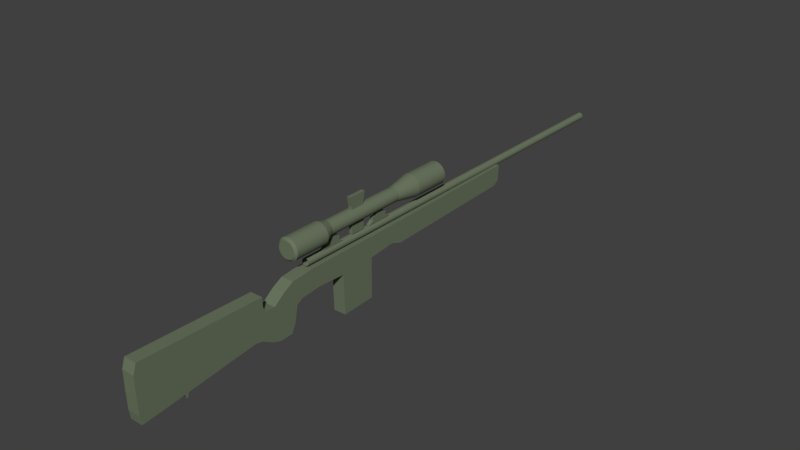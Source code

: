 # Source: sniper.blend  (saved by Blender 2.77.0; exported with 4.5.12 LTS)
import bpy
from mathutils import Matrix  # noqa: F401  (used for matrix-valued properties, if any)

bpy.ops.wm.read_factory_settings(use_empty=True)
scene = bpy.context.scene
scene.name = 'Scene'

# ---- collections
col_collection_1 = bpy.data.collections.new('Collection 1'); scene.collection.children.link(col_collection_1)

# ---- materials (node trees are filled in below, after node groups)
mat_snipermat = bpy.data.materials.new('sniperMAT')
mat_snipermat.alpha_threshold = 0.0
mat_snipermat.use_transparent_shadow = False
mat_snipermat.diffuse_color = (0.1496, 0.1845, 0.119, 1.0)
mat_snipermat.roughness = 0.5

# ---- material node trees

# ---- world
world_world = bpy.data.worlds.new('World'); scene.world = world_world
world_world.color = (0.05088, 0.05088, 0.05088)
world_world.use_sun_shadow = False
world_world.sun_shadow_jitter_overblur = 0.0
world_world.cycles.sampling_method = 'MANUAL'

# ---- meshes
me_plane = bpy.data.meshes.new('Plane')
me_plane.from_pydata([(-1.022, -1.011, 0.09235), (-0.2452, -1.029, 0.09235), (-0.9859, 0.7627, 0.09235), (-0.4285, 0.6219, 0.09235), (-0.6226, -1.054, 0.09235), (-0.8872, -1.055, 0.09235), (-0.372, -1.047, 0.09235), (-0.2525, -0.42, 0.09235), (-0.2533, -0.401, 0.09235), (-0.3079, -0.4391, 0.09235), (-0.3156, -0.3816, 0.09235), (-0.3164, 0.8891, 0.09235), (-0.8466, 0.7669, 0.09235), (-0.4076, 0.7274, 0.09235), (-0.2807, 1.205, 0.09235), (-0.7815, 0.8115, 0.09235), (-0.2718, 1.022, 0.09235), (-0.891, 1.107, 0.09235), (-0.7688, 0.9463, 0.09235), (-0.4059, 1.264, 0.09235), (-0.6822, 1.393, 0.09235), (-0.9693, 1.253, 0.09235), (-0.6284, 1.309, 0.09235), (-0.7113, 1.699, 0.09235), (-0.9985, 1.559, 0.09235), (-0.687, 2.112, 0.09235), (-1.003, 2.108, 0.09235), (-0.7065, 2.637, 0.09235), (-1.003, 2.642, 0.09235), (-0.1089, 2.127, 0.09235), (-0.1283, 2.632, 0.09235), (-0.7453, 3.035, 0.09235), (-1.008, 3.041, 0.09235), (-0.687, 3.196, 0.09235), (-1.008, 3.201, 0.09235), (-0.755, 5.275, 0.09235), (-1.037, 5.368, 0.09235), (-0.8185, 5.355, 0.09235), (-1.471, 1.265, -2.118e-07), (-1.469, 1.265, 0.0238), (-1.462, 1.265, 0.04668), (-1.45, 1.265, 0.06777), (-1.435, 1.265, 0.08626), (-1.417, 1.265, 0.1014), (-1.396, 1.265, 0.1127), (-1.373, 1.265, 0.1196), (-1.349, 1.265, 0.122), (-1.325, 1.265, 0.1196), (-1.302, 1.265, 0.1127), (-1.281, 1.265, 0.1014), (-1.263, 1.265, 0.08626), (-1.247, 1.265, 0.06777), (-1.236, 1.265, 0.04668), (-1.229, 1.265, 0.0238), (-1.227, 1.265, -2.409e-07), (-1.229, 1.265, -0.0238), (-1.236, 1.265, -0.04668), (-1.247, 1.265, -0.06777), (-1.263, 1.265, -0.08626), (-1.281, 1.265, -0.1014), (-1.302, 1.265, -0.1127), (-1.325, 1.265, -0.1196), (-1.349, 1.265, -0.122), (-1.373, 1.265, -0.1196), (-1.396, 1.265, -0.1127), (-1.417, 1.265, -0.1014), (-1.435, 1.265, -0.08626), (-1.45, 1.265, -0.06777), (-1.462, 1.265, -0.04668), (-1.469, 1.265, -0.0238), (-1.504, 1.294, -2.146e-07), (-1.501, 1.294, 0.03026), (-1.492, 1.294, 0.05936), (-1.478, 1.294, 0.08618), (-1.459, 1.294, 0.1097), (-1.435, 1.294, 0.129), (-1.408, 1.294, 0.1433), (-1.379, 1.294, 0.1521), (-1.349, 1.294, 0.1551), (-1.319, 1.294, 0.1521), (-1.29, 1.294, 0.1433), (-1.263, 1.294, 0.129), (-1.239, 1.294, 0.1097), (-1.22, 1.294, 0.08618), (-1.206, 1.294, 0.05936), (-1.197, 1.294, 0.03026), (-1.194, 1.294, -2.515e-07), (-1.197, 1.294, -0.03026), (-1.206, 1.294, -0.05936), (-1.22, 1.294, -0.08618), (-1.239, 1.294, -0.1097), (-1.263, 1.294, -0.129), (-1.29, 1.294, -0.1433), (-1.319, 1.294, -0.1521), (-1.349, 1.294, -0.1551), (-1.379, 1.294, -0.1521), (-1.408, 1.294, -0.1433), (-1.435, 1.294, -0.129), (-1.459, 1.294, -0.1097), (-1.478, 1.294, -0.08618), (-1.492, 1.294, -0.05936), (-1.501, 1.294, -0.03026), (-1.504, 1.809, -2.146e-07), (-1.501, 1.809, 0.03026), (-1.492, 1.809, 0.05936), (-1.478, 1.809, 0.08618), (-1.459, 1.809, 0.1097), (-1.435, 1.809, 0.129), (-1.408, 1.809, 0.1433), (-1.379, 1.809, 0.1521), (-1.349, 1.809, 0.1551), (-1.319, 1.809, 0.1521), (-1.29, 1.809, 0.1433), (-1.263, 1.809, 0.129), (-1.239, 1.809, 0.1097), (-1.22, 1.809, 0.08618), (-1.206, 1.809, 0.05936), (-1.197, 1.809, 0.03026), (-1.194, 1.809, -2.515e-07), (-1.197, 1.809, -0.03026), (-1.206, 1.809, -0.05936), (-1.22, 1.809, -0.08618), (-1.239, 1.809, -0.1097), (-1.263, 1.809, -0.129), (-1.29, 1.809, -0.1433), (-1.319, 1.809, -0.1521), (-1.349, 1.809, -0.1551), (-1.379, 1.809, -0.1521), (-1.408, 1.809, -0.1433), (-1.435, 1.809, -0.129), (-1.459, 1.809, -0.1097), (-1.478, 1.809, -0.08618), (-1.492, 1.809, -0.05936), (-1.501, 1.809, -0.03026), (-1.466, 1.936, -2.116e-07), (-1.464, 1.936, 0.01999), (-1.458, 1.936, 0.03922), (-1.449, 1.936, 0.05693), (-1.436, 1.936, 0.07246), (-1.42, 1.936, 0.0852), (-1.403, 1.936, 0.09467), (-1.383, 1.936, 0.1005), (-1.363, 1.936, 0.1025), (-1.343, 1.936, 0.1005), (-1.324, 1.936, 0.09467), (-1.307, 1.936, 0.0852), (-1.291, 1.936, 0.07246), (-1.278, 1.936, 0.05693), (-1.269, 1.936, 0.03922), (-1.263, 1.936, 0.01999), (-1.261, 1.936, -2.36e-07), (-1.263, 1.936, -0.01999), (-1.269, 1.936, -0.03922), (-1.278, 1.936, -0.05693), (-1.291, 1.936, -0.07246), (-1.307, 1.936, -0.08521), (-1.324, 1.936, -0.09467), (-1.343, 1.936, -0.1005), (-1.363, 1.936, -0.1025), (-1.383, 1.936, -0.1005), (-1.403, 1.936, -0.09467), (-1.42, 1.936, -0.0852), (-1.436, 1.936, -0.07246), (-1.449, 1.936, -0.05693), (-1.458, 1.936, -0.03922), (-1.464, 1.936, -0.01999), (-1.466, 3.16, -2.116e-07), (-1.464, 3.16, 0.01999), (-1.458, 3.16, 0.03922), (-1.449, 3.16, 0.05693), (-1.436, 3.16, 0.07246), (-1.42, 3.16, 0.0852), (-1.403, 3.16, 0.09467), (-1.383, 3.16, 0.1005), (-1.363, 3.16, 0.1025), (-1.343, 3.16, 0.1005), (-1.324, 3.16, 0.09467), (-1.307, 3.16, 0.0852), (-1.291, 3.16, 0.07246), (-1.278, 3.16, 0.05693), (-1.269, 3.16, 0.03922), (-1.263, 3.16, 0.01999), (-1.261, 3.16, -2.36e-07), (-1.263, 3.16, -0.01999), (-1.269, 3.16, -0.03922), (-1.278, 3.16, -0.05693), (-1.291, 3.16, -0.07246), (-1.307, 3.16, -0.08521), (-1.324, 3.16, -0.09467), (-1.343, 3.16, -0.1005), (-1.363, 3.16, -0.1025), (-1.383, 3.16, -0.1005), (-1.403, 3.16, -0.09467), (-1.42, 3.16, -0.0852), (-1.436, 3.16, -0.07246), (-1.449, 3.16, -0.05693), (-1.458, 3.16, -0.03922), (-1.464, 3.16, -0.01999), (-1.526, 3.505, -2.169e-07), (-1.523, 3.505, 0.03179), (-1.514, 3.505, 0.06235), (-1.499, 3.505, 0.09052), (-1.479, 3.505, 0.1152), (-1.454, 3.505, 0.1355), (-1.426, 3.505, 0.1505), (-1.395, 3.505, 0.1598), (-1.363, 3.505, 0.1629), (-1.332, 3.505, 0.1598), (-1.301, 3.505, 0.1505), (-1.273, 3.505, 0.1355), (-1.248, 3.505, 0.1152), (-1.228, 3.505, 0.09052), (-1.213, 3.505, 0.06235), (-1.204, 3.505, 0.03179), (-1.201, 3.505, -2.557e-07), (-1.204, 3.505, -0.03179), (-1.213, 3.505, -0.06235), (-1.228, 3.505, -0.09052), (-1.248, 3.505, -0.1152), (-1.273, 3.505, -0.1355), (-1.301, 3.505, -0.1505), (-1.332, 3.505, -0.1598), (-1.363, 3.505, -0.1629), (-1.395, 3.505, -0.1598), (-1.426, 3.505, -0.1505), (-1.454, 3.505, -0.1355), (-1.479, 3.505, -0.1152), (-1.499, 3.505, -0.09052), (-1.514, 3.505, -0.06235), (-1.523, 3.505, -0.03179), (-1.526, 4.03, -2.169e-07), (-1.523, 4.03, 0.03179), (-1.514, 4.03, 0.06235), (-1.499, 4.03, 0.09052), (-1.479, 4.03, 0.1152), (-1.454, 4.03, 0.1355), (-1.426, 4.03, 0.1505), (-1.395, 4.03, 0.1598), (-1.363, 4.03, 0.1629), (-1.332, 4.03, 0.1598), (-1.301, 4.03, 0.1505), (-1.273, 4.03, 0.1355), (-1.248, 4.03, 0.1152), (-1.228, 4.03, 0.09052), (-1.213, 4.03, 0.06235), (-1.204, 4.03, 0.03179), (-1.201, 4.03, -2.557e-07), (-1.204, 4.03, -0.03179), (-1.213, 4.03, -0.06235), (-1.228, 4.03, -0.09052), (-1.248, 4.03, -0.1152), (-1.273, 4.03, -0.1355), (-1.301, 4.03, -0.1505), (-1.332, 4.03, -0.1598), (-1.363, 4.03, -0.1629), (-1.395, 4.03, -0.1598), (-1.426, 4.03, -0.1505), (-1.454, 4.03, -0.1355), (-1.479, 4.03, -0.1152), (-1.499, 4.03, -0.09052), (-1.514, 4.03, -0.06235), (-1.523, 4.03, -0.03179), (-1.502, 2.352, 0.03239), (-1.124, 2.355, 0.03239), (-1.502, 2.564, 0.03239), (-1.124, 2.567, 0.03239), (-1.633, 2.321, 0.03239), (-1.633, 2.594, 0.03239), (-1.167, 2.743, 0.03239), (-1.121, 2.672, 0.03239), (-1.171, 2.976, 0.03239), (-1.124, 3.043, 0.03239), (-1.211, 2.743, 0.03239), (-1.215, 2.976, 0.03239), (-1.31, 2.811, 0.03239), (-1.212, 2.811, 0.03239), (-1.214, 2.931, 0.03239), (-1.312, 2.931, 0.03239), (-1.157, 1.89, 0.03239), (-1.104, 1.819, 0.03239), (-1.161, 2.122, 0.03239), (-1.11, 2.189, 0.03239), (-1.201, 1.89, 0.03239), (-1.205, 2.122, 0.03239), (-1.3, 1.958, 0.03239), (-1.202, 1.958, 0.03239), (-1.204, 2.077, 0.03239), (-1.302, 2.077, 0.03239), (-1.009, 1.561, -1.659e-07), (-1.01, 1.561, -0.01064), (-1.013, 1.561, -0.02087), (-1.018, 1.561, -0.03029), (-1.025, 1.561, -0.03856), (-1.033, 1.561, -0.04534), (-1.042, 1.561, -0.05038), (-1.052, 1.561, -0.05348), (-1.063, 1.561, -0.05453), (-1.074, 1.561, -0.05348), (-1.084, 1.561, -0.05038), (-1.093, 1.561, -0.04534), (-1.102, 1.561, -0.03856), (-1.108, 1.561, -0.03029), (-1.113, 1.561, -0.02087), (-1.117, 1.561, -0.01064), (-1.118, 1.561, -1.529e-07), (-1.117, 1.561, 0.01064), (-1.113, 1.561, 0.02087), (-1.108, 1.561, 0.03029), (-1.102, 1.561, 0.03856), (-1.093, 1.561, 0.04534), (-1.084, 1.561, 0.05038), (-1.074, 1.561, 0.05348), (-1.063, 1.561, 0.05453), (-1.052, 1.561, 0.05348), (-1.042, 1.561, 0.05038), (-1.033, 1.561, 0.04534), (-1.025, 1.561, 0.03856), (-1.018, 1.561, 0.03029), (-1.013, 1.561, 0.02087), (-1.01, 1.561, 0.01064), (-1.009, 7.661, -1.659e-07), (-1.01, 7.661, -0.01064), (-1.013, 7.661, -0.02087), (-1.018, 7.661, -0.03029), (-1.025, 7.661, -0.03856), (-1.033, 7.661, -0.04534), (-1.042, 7.661, -0.05038), (-1.052, 7.661, -0.05348), (-1.063, 7.661, -0.05453), (-1.074, 7.661, -0.05348), (-1.084, 7.661, -0.05038), (-1.093, 7.661, -0.04534), (-1.102, 7.661, -0.03856), (-1.108, 7.661, -0.03029), (-1.113, 7.661, -0.02087), (-1.117, 7.661, -0.01064), (-1.118, 7.661, -1.529e-07), (-1.117, 7.661, 0.01064), (-1.113, 7.661, 0.02087), (-1.108, 7.661, 0.03029), (-1.102, 7.661, 0.03856), (-1.093, 7.661, 0.04534), (-1.084, 7.661, 0.05038), (-1.074, 7.661, 0.05348), (-1.063, 7.661, 0.05453), (-1.052, 7.661, 0.05348), (-1.042, 7.661, 0.05038), (-1.033, 7.661, 0.04534), (-1.025, 7.661, 0.03856), (-1.018, 7.661, 0.03029), (-1.013, 7.661, 0.02087), (-1.01, 7.661, 0.01064), (-1.022, -1.011, -0.09235), (-0.2452, -1.029, -0.09235), (-0.9859, 0.7627, -0.09235), (-0.4285, 0.6219, -0.09235), (-0.6226, -1.054, -0.09235), (-0.8872, -1.055, -0.09235), (-0.372, -1.047, -0.09235), (-0.2525, -0.42, -0.09235), (-0.2533, -0.401, -0.09235), (-0.3079, -0.4391, -0.09235), (-0.3156, -0.3816, -0.09235), (-0.3164, 0.8891, -0.09235), (-0.8466, 0.7669, -0.09235), (-0.4076, 0.7274, -0.09235), (-0.2807, 1.205, -0.09235), (-0.7815, 0.8115, -0.09235), (-0.2718, 1.022, -0.09235), (-0.891, 1.107, -0.09235), (-0.7688, 0.9463, -0.09235), (-0.4059, 1.264, -0.09235), (-0.6822, 1.393, -0.09235), (-0.9693, 1.253, -0.09235), (-0.6284, 1.309, -0.09235), (-0.7113, 1.699, -0.09235), (-0.9985, 1.559, -0.09235), (-0.687, 2.112, -0.09235), (-1.003, 2.108, -0.09235), (-0.7065, 2.637, -0.09235), (-1.003, 2.642, -0.09235), (-0.1089, 2.127, -0.09235), (-0.1283, 2.632, -0.09235), (-0.7453, 3.035, -0.09235), (-1.008, 3.041, -0.09235), (-0.687, 3.196, -0.09235), (-1.008, 3.201, -0.09235), (-0.755, 5.275, -0.09235), (-1.037, 5.368, -0.09235), (-0.8185, 5.355, -0.09235), (-1.502, 2.352, -0.02024), (-1.124, 2.355, -0.02024), (-1.502, 2.564, -0.02024), (-1.124, 2.567, -0.02024), (-1.633, 2.321, -0.02024), (-1.633, 2.594, -0.02024), (-1.167, 2.743, -0.02024), (-1.121, 2.672, -0.02024), (-1.171, 2.976, -0.02024), (-1.124, 3.043, -0.02024), (-1.211, 2.743, -0.02024), (-1.215, 2.976, -0.02024), (-1.31, 2.811, -0.02024), (-1.212, 2.811, -0.02024), (-1.214, 2.931, -0.02024), (-1.312, 2.931, -0.02024), (-1.157, 1.89, -0.02024), (-1.104, 1.819, -0.02024), (-1.161, 2.122, -0.02024), (-1.11, 2.189, -0.02024), (-1.201, 1.89, -0.02024), (-1.205, 2.122, -0.02024), (-1.3, 1.958, -0.02024), (-1.202, 1.958, -0.02024), (-1.204, 2.077, -0.02024), (-1.302, 2.077, -0.02024)], [], [(0, 2, 12, 15, 18, 17, 21, 20, 22, 19, 14, 16, 11, 13, 3, 10, 8, 7, 9, 1, 6, 4, 5), (21, 24, 23, 20), (24, 26, 25, 23), (26, 28, 27, 25), (27, 30, 29, 25), (28, 32, 31, 27), (32, 34, 33, 31), (34, 36, 37, 35, 33), (55, 54, 86, 87), (42, 41, 73, 74), (69, 68, 100, 101), (56, 55, 87, 88), (43, 42, 74, 75), (38, 69, 101, 70), (57, 56, 88, 89), (44, 43, 75, 76), (58, 57, 89, 90), (45, 44, 76, 77), (59, 58, 90, 91), (46, 45, 77, 78), (60, 59, 91, 92), (47, 46, 78, 79), (61, 60, 92, 93), (48, 47, 79, 80), (62, 61, 93, 94), (49, 48, 80, 81), (63, 62, 94, 95), (50, 49, 81, 82), (64, 63, 95, 96), (51, 50, 82, 83), (65, 64, 96, 97), (52, 51, 83, 84), (39, 38, 70, 71), (66, 65, 97, 98), (53, 52, 84, 85), (40, 39, 71, 72), (67, 66, 98, 99), (54, 53, 85, 86), (41, 40, 72, 73), (68, 67, 99, 100), (95, 94, 126, 127), (82, 81, 113, 114), (96, 95, 127, 128), (83, 82, 114, 115), (97, 96, 128, 129), (84, 83, 115, 116), (71, 70, 102, 103), (98, 97, 129, 130), (85, 84, 116, 117), (72, 71, 103, 104), (99, 98, 130, 131), (86, 85, 117, 118), (73, 72, 104, 105), (100, 99, 131, 132), (87, 86, 118, 119), (74, 73, 105, 106), (101, 100, 132, 133), (88, 87, 119, 120), (75, 74, 106, 107), (70, 101, 133, 102), (89, 88, 120, 121), (76, 75, 107, 108), (90, 89, 121, 122), (77, 76, 108, 109), (91, 90, 122, 123), (78, 77, 109, 110), (92, 91, 123, 124), (79, 78, 110, 111), (93, 92, 124, 125), (80, 79, 111, 112), (94, 93, 125, 126), (81, 80, 112, 113), (130, 129, 161, 162), (117, 116, 148, 149), (104, 103, 135, 136), (131, 130, 162, 163), (118, 117, 149, 150), (105, 104, 136, 137), (132, 131, 163, 164), (119, 118, 150, 151), (106, 105, 137, 138), (133, 132, 164, 165), (120, 119, 151, 152), (107, 106, 138, 139), (102, 133, 165, 134), (121, 120, 152, 153), (108, 107, 139, 140), (122, 121, 153, 154), (109, 108, 140, 141), (123, 122, 154, 155), (110, 109, 141, 142), (124, 123, 155, 156), (111, 110, 142, 143), (125, 124, 156, 157), (112, 111, 143, 144), (126, 125, 157, 158), (113, 112, 144, 145), (127, 126, 158, 159), (114, 113, 145, 146), (128, 127, 159, 160), (115, 114, 146, 147), (129, 128, 160, 161), (116, 115, 147, 148), (103, 102, 134, 135), (165, 164, 196, 197), (152, 151, 183, 184), (139, 138, 170, 171), (134, 165, 197, 166), (153, 152, 184, 185), (140, 139, 171, 172), (154, 153, 185, 186), (141, 140, 172, 173), (155, 154, 186, 187), (142, 141, 173, 174), (156, 155, 187, 188), (143, 142, 174, 175), (157, 156, 188, 189), (144, 143, 175, 176), (158, 157, 189, 190), (145, 144, 176, 177), (159, 158, 190, 191), (146, 145, 177, 178), (160, 159, 191, 192), (147, 146, 178, 179), (161, 160, 192, 193), (148, 147, 179, 180), (135, 134, 166, 167), (162, 161, 193, 194), (149, 148, 180, 181), (136, 135, 167, 168), (163, 162, 194, 195), (150, 149, 181, 182), (137, 136, 168, 169), (164, 163, 195, 196), (151, 150, 182, 183), (138, 137, 169, 170), (187, 186, 218, 219), (174, 173, 205, 206), (188, 187, 219, 220), (175, 174, 206, 207), (189, 188, 220, 221), (176, 175, 207, 208), (190, 189, 221, 222), (177, 176, 208, 209), (191, 190, 222, 223), (178, 177, 209, 210), (192, 191, 223, 224), (179, 178, 210, 211), (193, 192, 224, 225), (180, 179, 211, 212), (167, 166, 198, 199), (194, 193, 225, 226), (181, 180, 212, 213), (168, 167, 199, 200), (195, 194, 226, 227), (182, 181, 213, 214), (169, 168, 200, 201), (196, 195, 227, 228), (183, 182, 214, 215), (170, 169, 201, 202), (197, 196, 228, 229), (184, 183, 215, 216), (171, 170, 202, 203), (166, 197, 229, 198), (185, 184, 216, 217), (172, 171, 203, 204), (186, 185, 217, 218), (173, 172, 204, 205), (222, 221, 253, 254), (209, 208, 240, 241), (223, 222, 254, 255), (210, 209, 241, 242), (224, 223, 255, 256), (211, 210, 242, 243), (225, 224, 256, 257), (212, 211, 243, 244), (199, 198, 230, 231), (226, 225, 257, 258), (213, 212, 244, 245), (200, 199, 231, 232), (227, 226, 258, 259), (214, 213, 245, 246), (201, 200, 232, 233), (228, 227, 259, 260), (215, 214, 246, 247), (202, 201, 233, 234), (229, 228, 260, 261), (216, 215, 247, 248), (203, 202, 234, 235), (198, 229, 261, 230), (217, 216, 248, 249), (204, 203, 235, 236), (218, 217, 249, 250), (205, 204, 236, 237), (219, 218, 250, 251), (206, 205, 237, 238), (220, 219, 251, 252), (207, 206, 238, 239), (221, 220, 252, 253), (208, 207, 239, 240), (231, 230, 261, 260, 259, 258, 257, 256, 255, 254, 253, 252, 251, 250, 249, 248, 247, 246, 245, 244, 243, 242, 241, 240, 239, 238, 237, 236, 235, 234, 233, 232), (39, 40, 41, 42, 43, 44, 45, 46, 47, 48, 49, 50, 51, 52, 53, 54, 55, 56, 57, 58, 59, 60, 61, 62, 63, 64, 65, 66, 67, 68, 69, 38), (262, 264, 265, 263), (262, 266, 267, 264), (268, 270, 271, 269), (268, 272, 275, 276, 273, 270), (275, 274, 277, 276), (278, 280, 281, 279), (278, 282, 285, 286, 283, 280), (285, 284, 287, 286), (300, 299, 331, 332), (314, 313, 345, 346), (301, 300, 332, 333), (315, 314, 346, 347), (302, 301, 333, 334), (289, 288, 320, 321), (316, 315, 347, 348), (303, 302, 334, 335), (290, 289, 321, 322), (317, 316, 348, 349), (304, 303, 335, 336), (291, 290, 322, 323), (318, 317, 349, 350), (305, 304, 336, 337), (292, 291, 323, 324), (319, 318, 350, 351), (306, 305, 337, 338), (293, 292, 324, 325), (288, 319, 351, 320), (307, 306, 338, 339), (294, 293, 325, 326), (308, 307, 339, 340), (295, 294, 326, 327), (309, 308, 340, 341), (296, 295, 327, 328), (310, 309, 341, 342), (297, 296, 328, 329), (311, 310, 342, 343), (298, 297, 329, 330), (312, 311, 343, 344), (299, 298, 330, 331), (313, 312, 344, 345), (352, 357, 356, 358, 353, 361, 359, 360, 362, 355, 365, 363, 368, 366, 371, 374, 372, 373, 369, 370, 367, 364, 354), (373, 372, 375, 376), (376, 375, 377, 378), (378, 377, 379, 380), (379, 377, 381, 382), (380, 379, 383, 384), (384, 383, 385, 386), (386, 385, 387, 389, 388), (30, 27, 379, 382), (7, 8, 360, 359), (19, 22, 374, 371), (1, 9, 361, 353), (27, 31, 383, 379), (8, 10, 362, 360), (32, 28, 380, 384), (20, 23, 375, 372), (13, 11, 363, 365), (24, 21, 373, 376), (15, 12, 364, 367), (31, 33, 385, 383), (3, 13, 365, 355), (34, 32, 384, 386), (2, 0, 352, 354), (23, 25, 377, 375), (16, 14, 366, 368), (37, 36, 388, 389), (6, 1, 353, 358), (26, 24, 376, 378), (18, 15, 367, 370), (33, 35, 387, 385), (10, 3, 355, 362), (11, 16, 368, 363), (36, 34, 386, 388), (12, 2, 354, 364), (21, 17, 369, 373), (35, 37, 389, 387), (5, 4, 356, 357), (28, 26, 378, 380), (17, 18, 370, 369), (0, 5, 357, 352), (29, 30, 382, 381), (14, 19, 371, 366), (4, 6, 358, 356), (25, 29, 381, 377), (22, 20, 372, 374), (9, 7, 359, 361), (390, 391, 393, 392), (390, 392, 395, 394), (396, 397, 399, 398), (396, 398, 401, 404, 403, 400), (403, 404, 405, 402), (406, 407, 409, 408), (406, 408, 411, 414, 413, 410), (413, 414, 415, 412), (282, 278, 406, 410), (265, 264, 392, 393), (274, 275, 403, 402), (275, 272, 400, 403), (287, 284, 412, 415), (267, 266, 394, 395), (270, 273, 401, 398), (264, 267, 395, 392), (278, 279, 407, 406), (272, 268, 396, 400), (283, 286, 414, 411), (266, 262, 390, 394), (279, 281, 409, 407), (277, 274, 402, 405), (286, 287, 415, 414), (281, 280, 408, 409), (284, 285, 413, 412), (268, 269, 397, 396), (285, 282, 410, 413), (262, 263, 391, 390), (273, 276, 404, 401), (269, 271, 399, 397), (280, 283, 411, 408), (263, 265, 393, 391), (276, 277, 405, 404), (271, 270, 398, 399)])
me_plane.materials.append(mat_snipermat)
me_plane.use_remesh_preserve_volume = False
me_plane.use_remesh_preserve_attributes = False
me_plane.use_mirror_vertex_groups = False
me_plane.update()

# ---- objects
ob_plane = bpy.data.objects.new('Plane', me_plane)

# ---- transforms, parenting, visibility, modifiers, constraints
ob_plane.location = (0.0, -3.095, -0.8825)
ob_plane.rotation_euler = (0.0, 1.571, 0.0)
ob_plane.lineart.crease_threshold = 0.0

# ---- collection membership
col_collection_1.objects.link(ob_plane)

# ---- scene / render settings (as saved in the file)
scene.frame_start = 1; scene.frame_end = 250; scene.frame_set(1)
scene.render.engine = 'BLENDER_EEVEE_NEXT'
scene.render.resolution_percentage = 50
scene.render.dither_intensity = 0.0
scene.cycles.use_denoising = False
scene.cycles.samples = 128
scene.cycles.sampling_pattern = 'TABULATED_SOBOL'
scene.cycles.light_sampling_threshold = 0.0
scene.cycles.use_adaptive_sampling = False
scene.cycles.use_light_tree = False
scene.cycles.blur_glossy = 0.0
scene.cycles.sample_clamp_indirect = 0.0
scene.view_settings.view_transform = 'Standard'
bpy.context.view_layer.update()

# ---- added for rendering (the .blend has no active camera and no usable light): camera, sun
cam_auto = bpy.data.cameras.new('AutoCamera')
cam_auto.lens = 50.0
cam_auto.sensor_width = 36.0
cam_auto.clip_end = 1000.0
ob_auto_camera = bpy.data.objects.new('AutoCamera', cam_auto)
scene.collection.objects.link(ob_auto_camera)
ob_auto_camera.location = (8.19208, -9.62245, 6.54212)
ob_auto_camera.rotation_euler = (1.09748, -7.21219e-08, 0.694738)
scene.camera = ob_auto_camera
light_auto_sun = bpy.data.lights.new('AutoSun', 'SUN')
light_auto_sun.energy = 3.0
light_auto_sun.angle = 0.0523599
ob_auto_sun = bpy.data.objects.new('AutoSun', light_auto_sun)
scene.collection.objects.link(ob_auto_sun)
ob_auto_sun.rotation_euler = (0.872665, 0.174533, 0.523599)
bpy.context.view_layer.update()

